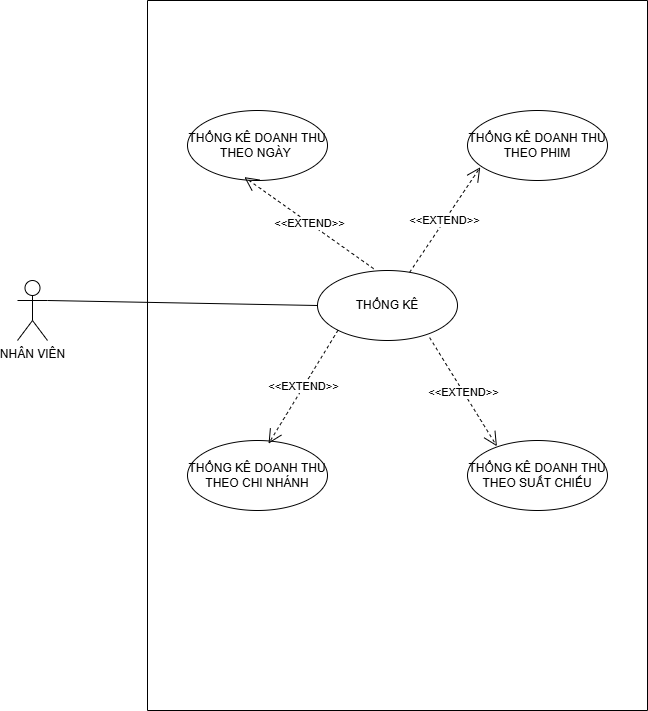

The diagram above was exported from draw.io. Its source (the exported page's mxGraphModel, read from the mxfile embedded in the PNG):
<mxGraphModel dx="1314" dy="722" grid="1" gridSize="10" guides="1" tooltips="1" connect="1" arrows="1" fold="1" page="1" pageScale="1" pageWidth="850" pageHeight="1100" math="0" shadow="0">
  <root>
    <mxCell id="0" />
    <mxCell id="1" parent="0" />
    <mxCell id="MKddP9hOZSZB8sI9iWk1-1" value="" style="swimlane;startSize=0;" vertex="1" parent="1">
      <mxGeometry x="190" y="200" width="500" height="710" as="geometry" />
    </mxCell>
    <mxCell id="MKddP9hOZSZB8sI9iWk1-3" value="THỐNG KÊ" style="ellipse;whiteSpace=wrap;html=1;" vertex="1" parent="MKddP9hOZSZB8sI9iWk1-1">
      <mxGeometry x="170" y="270" width="140" height="70" as="geometry" />
    </mxCell>
    <mxCell id="MKddP9hOZSZB8sI9iWk1-6" value="THỐNG KÊ DOANH THU THEO NGÀY&amp;nbsp;" style="ellipse;whiteSpace=wrap;html=1;" vertex="1" parent="MKddP9hOZSZB8sI9iWk1-1">
      <mxGeometry x="40" y="110" width="140" height="70" as="geometry" />
    </mxCell>
    <mxCell id="MKddP9hOZSZB8sI9iWk1-5" value="THỐNG KÊ DOANH THU THEO PHIM" style="ellipse;whiteSpace=wrap;html=1;" vertex="1" parent="MKddP9hOZSZB8sI9iWk1-1">
      <mxGeometry x="320" y="110" width="140" height="70" as="geometry" />
    </mxCell>
    <mxCell id="MKddP9hOZSZB8sI9iWk1-4" value="THỐNG KÊ DOANH THU THEO CHI NHÁNH" style="ellipse;whiteSpace=wrap;html=1;" vertex="1" parent="MKddP9hOZSZB8sI9iWk1-1">
      <mxGeometry x="40" y="440" width="140" height="70" as="geometry" />
    </mxCell>
    <mxCell id="MKddP9hOZSZB8sI9iWk1-7" value="THỐNG KÊ DOANH THU THEO SUẤT CHIẾU" style="ellipse;whiteSpace=wrap;html=1;" vertex="1" parent="MKddP9hOZSZB8sI9iWk1-1">
      <mxGeometry x="320" y="440" width="140" height="70" as="geometry" />
    </mxCell>
    <mxCell id="MKddP9hOZSZB8sI9iWk1-9" value="&amp;lt;&amp;lt;EXTEND&amp;gt;&amp;gt;" style="endArrow=open;endSize=12;dashed=1;html=1;rounded=0;entryX=0.579;entryY=0.045;entryDx=0;entryDy=0;entryPerimeter=0;exitX=0;exitY=1;exitDx=0;exitDy=0;" edge="1" parent="MKddP9hOZSZB8sI9iWk1-1" source="MKddP9hOZSZB8sI9iWk1-3" target="MKddP9hOZSZB8sI9iWk1-4">
      <mxGeometry width="160" relative="1" as="geometry">
        <mxPoint x="160" y="360" as="sourcePoint" />
        <mxPoint x="320" y="360" as="targetPoint" />
      </mxGeometry>
    </mxCell>
    <mxCell id="MKddP9hOZSZB8sI9iWk1-10" value="&amp;lt;&amp;lt;EXTEND&amp;gt;&amp;gt;" style="endArrow=open;endSize=12;dashed=1;html=1;rounded=0;entryX=0.21;entryY=0.082;entryDx=0;entryDy=0;entryPerimeter=0;exitX=0.801;exitY=0.959;exitDx=0;exitDy=0;exitPerimeter=0;" edge="1" parent="MKddP9hOZSZB8sI9iWk1-1" source="MKddP9hOZSZB8sI9iWk1-3" target="MKddP9hOZSZB8sI9iWk1-7">
      <mxGeometry width="160" relative="1" as="geometry">
        <mxPoint x="409" y="350" as="sourcePoint" />
        <mxPoint x="340" y="463" as="targetPoint" />
      </mxGeometry>
    </mxCell>
    <mxCell id="MKddP9hOZSZB8sI9iWk1-11" value="&amp;lt;&amp;lt;EXTEND&amp;gt;&amp;gt;" style="endArrow=open;endSize=12;dashed=1;html=1;rounded=0;entryX=0.091;entryY=0.811;entryDx=0;entryDy=0;entryPerimeter=0;" edge="1" parent="MKddP9hOZSZB8sI9iWk1-1" source="MKddP9hOZSZB8sI9iWk1-3" target="MKddP9hOZSZB8sI9iWk1-5">
      <mxGeometry width="160" relative="1" as="geometry">
        <mxPoint x="310" y="160" as="sourcePoint" />
        <mxPoint x="377" y="269" as="targetPoint" />
      </mxGeometry>
    </mxCell>
    <mxCell id="MKddP9hOZSZB8sI9iWk1-12" value="&amp;lt;&amp;lt;EXTEND&amp;gt;&amp;gt;" style="endArrow=open;endSize=12;dashed=1;html=1;rounded=0;entryX=0.406;entryY=0.952;entryDx=0;entryDy=0;entryPerimeter=0;exitX=0.401;exitY=-0.026;exitDx=0;exitDy=0;exitPerimeter=0;" edge="1" parent="MKddP9hOZSZB8sI9iWk1-1" source="MKddP9hOZSZB8sI9iWk1-3" target="MKddP9hOZSZB8sI9iWk1-6">
      <mxGeometry width="160" relative="1" as="geometry">
        <mxPoint x="220" y="210" as="sourcePoint" />
        <mxPoint x="287" y="319" as="targetPoint" />
      </mxGeometry>
    </mxCell>
    <mxCell id="MKddP9hOZSZB8sI9iWk1-2" value="NHÂN VIÊN" style="shape=umlActor;verticalLabelPosition=bottom;verticalAlign=top;html=1;outlineConnect=0;" vertex="1" parent="1">
      <mxGeometry x="60" y="480" width="30" height="60" as="geometry" />
    </mxCell>
    <mxCell id="MKddP9hOZSZB8sI9iWk1-8" value="" style="endArrow=none;html=1;rounded=0;entryX=0;entryY=0.5;entryDx=0;entryDy=0;exitX=1;exitY=0.3333333333333333;exitDx=0;exitDy=0;exitPerimeter=0;" edge="1" parent="1" source="MKddP9hOZSZB8sI9iWk1-2" target="MKddP9hOZSZB8sI9iWk1-3">
      <mxGeometry relative="1" as="geometry">
        <mxPoint x="90" y="505.3062866318747" as="sourcePoint" />
        <mxPoint x="373.9200000000001" y="514.6999999999998" as="targetPoint" />
      </mxGeometry>
    </mxCell>
  </root>
</mxGraphModel>